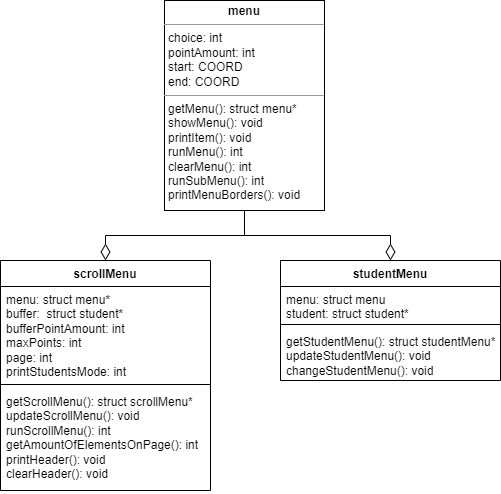

The diagram above was exported from draw.io. Its source (the exported page's mxGraphModel, read from the mxfile embedded in the PNG):
<mxGraphModel dx="1556" dy="919" grid="1" gridSize="10" guides="1" tooltips="1" connect="1" arrows="1" fold="1" page="1" pageScale="1" pageWidth="827" pageHeight="1169" math="0" shadow="0">
  <root>
    <mxCell id="0" />
    <mxCell id="1" parent="0" />
    <mxCell id="Teh7uplQ-Z0Z1HvnALhh-6" value="&lt;p style=&quot;margin:0px;margin-top:4px;text-align:center;&quot;&gt;&lt;b&gt;menu&lt;/b&gt;&lt;/p&gt;&lt;hr size=&quot;1&quot;&gt;&lt;p style=&quot;margin:0px;margin-left:4px;&quot;&gt;choice: int&lt;/p&gt;&lt;p style=&quot;margin:0px;margin-left:4px;&quot;&gt;pointAmount: int&lt;/p&gt;&lt;p style=&quot;margin:0px;margin-left:4px;&quot;&gt;start: COORD&lt;/p&gt;&lt;p style=&quot;margin:0px;margin-left:4px;&quot;&gt;end: COORD&lt;/p&gt;&lt;hr size=&quot;1&quot;&gt;&lt;p style=&quot;margin:0px;margin-left:4px;&quot;&gt;getMenu():&amp;nbsp;struct menu*&lt;/p&gt;&lt;p style=&quot;margin:0px;margin-left:4px;&quot;&gt;showMenu(): void&lt;br&gt;&lt;/p&gt;&lt;p style=&quot;margin:0px;margin-left:4px;&quot;&gt;printItem(): void&lt;/p&gt;&lt;p style=&quot;margin:0px;margin-left:4px;&quot;&gt;runMenu(): int&lt;/p&gt;&lt;p style=&quot;margin:0px;margin-left:4px;&quot;&gt;clearMenu(): int&lt;/p&gt;&lt;p style=&quot;margin:0px;margin-left:4px;&quot;&gt;runSubMenu(): int&lt;/p&gt;&lt;p style=&quot;margin:0px;margin-left:4px;&quot;&gt;printMenuBorders(): void&lt;/p&gt;" style="verticalAlign=top;align=left;overflow=fill;fontSize=12;fontFamily=Helvetica;html=1;whiteSpace=wrap;" vertex="1" parent="1">
      <mxGeometry x="334" y="20" width="160" height="210" as="geometry" />
    </mxCell>
    <mxCell id="Teh7uplQ-Z0Z1HvnALhh-7" value="scrollMenu" style="swimlane;fontStyle=1;align=center;verticalAlign=top;childLayout=stackLayout;horizontal=1;startSize=26;horizontalStack=0;resizeParent=1;resizeParentMax=0;resizeLast=0;collapsible=1;marginBottom=0;whiteSpace=wrap;html=1;" vertex="1" parent="1">
      <mxGeometry x="170" y="280" width="210" height="230" as="geometry" />
    </mxCell>
    <mxCell id="Teh7uplQ-Z0Z1HvnALhh-8" value="menu: struct menu*&lt;br&gt;buffer:&amp;nbsp; struct student*&lt;br&gt;bufferPointAmount: int&lt;br&gt;maxPoints: int&lt;br&gt;page: int&lt;br&gt;printStudentsMode: int" style="text;strokeColor=none;fillColor=none;align=left;verticalAlign=top;spacingLeft=4;spacingRight=4;overflow=hidden;rotatable=0;points=[[0,0.5],[1,0.5]];portConstraint=eastwest;whiteSpace=wrap;html=1;" vertex="1" parent="Teh7uplQ-Z0Z1HvnALhh-7">
      <mxGeometry y="26" width="210" height="94" as="geometry" />
    </mxCell>
    <mxCell id="Teh7uplQ-Z0Z1HvnALhh-9" value="" style="line;strokeWidth=1;fillColor=none;align=left;verticalAlign=middle;spacingTop=-1;spacingLeft=3;spacingRight=3;rotatable=0;labelPosition=right;points=[];portConstraint=eastwest;strokeColor=inherit;" vertex="1" parent="Teh7uplQ-Z0Z1HvnALhh-7">
      <mxGeometry y="120" width="210" height="8" as="geometry" />
    </mxCell>
    <mxCell id="Teh7uplQ-Z0Z1HvnALhh-10" value="getScrollMenu(): struct scrollMenu*&lt;br&gt;updateScrollMenu(): void&lt;br&gt;runScrollMenu(): int&lt;br&gt;getAmountOfElementsOnPage(): int&lt;br&gt;printHeader(): void&lt;br&gt;clearHeader(): void" style="text;strokeColor=none;fillColor=none;align=left;verticalAlign=top;spacingLeft=4;spacingRight=4;overflow=hidden;rotatable=0;points=[[0,0.5],[1,0.5]];portConstraint=eastwest;whiteSpace=wrap;html=1;" vertex="1" parent="Teh7uplQ-Z0Z1HvnALhh-7">
      <mxGeometry y="128" width="210" height="102" as="geometry" />
    </mxCell>
    <mxCell id="Teh7uplQ-Z0Z1HvnALhh-12" value="studentMenu" style="swimlane;fontStyle=1;align=center;verticalAlign=top;childLayout=stackLayout;horizontal=1;startSize=26;horizontalStack=0;resizeParent=1;resizeParentMax=0;resizeLast=0;collapsible=1;marginBottom=0;whiteSpace=wrap;html=1;" vertex="1" parent="1">
      <mxGeometry x="450" y="280" width="220" height="120" as="geometry" />
    </mxCell>
    <mxCell id="Teh7uplQ-Z0Z1HvnALhh-13" value="menu: struct menu&lt;br&gt;student: struct student*" style="text;strokeColor=none;fillColor=none;align=left;verticalAlign=top;spacingLeft=4;spacingRight=4;overflow=hidden;rotatable=0;points=[[0,0.5],[1,0.5]];portConstraint=eastwest;whiteSpace=wrap;html=1;" vertex="1" parent="Teh7uplQ-Z0Z1HvnALhh-12">
      <mxGeometry y="26" width="220" height="34" as="geometry" />
    </mxCell>
    <mxCell id="Teh7uplQ-Z0Z1HvnALhh-14" value="" style="line;strokeWidth=1;fillColor=none;align=left;verticalAlign=middle;spacingTop=-1;spacingLeft=3;spacingRight=3;rotatable=0;labelPosition=right;points=[];portConstraint=eastwest;strokeColor=inherit;" vertex="1" parent="Teh7uplQ-Z0Z1HvnALhh-12">
      <mxGeometry y="60" width="220" height="8" as="geometry" />
    </mxCell>
    <mxCell id="Teh7uplQ-Z0Z1HvnALhh-15" value="getStudentMenu(): struct studentMenu*&lt;br&gt;updateStudentMenu(): void&lt;br&gt;changeStudentMenu(): void" style="text;strokeColor=none;fillColor=none;align=left;verticalAlign=top;spacingLeft=4;spacingRight=4;overflow=hidden;rotatable=0;points=[[0,0.5],[1,0.5]];portConstraint=eastwest;whiteSpace=wrap;html=1;" vertex="1" parent="Teh7uplQ-Z0Z1HvnALhh-12">
      <mxGeometry y="68" width="220" height="52" as="geometry" />
    </mxCell>
    <mxCell id="Teh7uplQ-Z0Z1HvnALhh-24" value="" style="endArrow=none;html=1;endSize=12;startArrow=diamondThin;startSize=14;startFill=0;edgeStyle=orthogonalEdgeStyle;align=left;verticalAlign=bottom;rounded=0;entryX=0.5;entryY=1;entryDx=0;entryDy=0;exitX=0.5;exitY=0;exitDx=0;exitDy=0;endFill=0;" edge="1" parent="1" source="Teh7uplQ-Z0Z1HvnALhh-7" target="Teh7uplQ-Z0Z1HvnALhh-6">
      <mxGeometry x="-1" y="3" relative="1" as="geometry">
        <mxPoint x="80" y="470" as="sourcePoint" />
        <mxPoint x="240" y="470" as="targetPoint" />
      </mxGeometry>
    </mxCell>
    <mxCell id="Teh7uplQ-Z0Z1HvnALhh-28" value="" style="endArrow=none;html=1;endSize=12;startArrow=diamondThin;startSize=14;startFill=0;edgeStyle=orthogonalEdgeStyle;align=left;verticalAlign=bottom;rounded=0;endFill=0;exitX=0.5;exitY=0;exitDx=0;exitDy=0;" edge="1" parent="1" source="Teh7uplQ-Z0Z1HvnALhh-12">
      <mxGeometry x="-1" y="3" relative="1" as="geometry">
        <mxPoint x="490" y="550" as="sourcePoint" />
        <mxPoint x="414" y="230" as="targetPoint" />
        <Array as="points">
          <mxPoint x="560" y="255" />
          <mxPoint x="414" y="255" />
        </Array>
      </mxGeometry>
    </mxCell>
  </root>
</mxGraphModel>